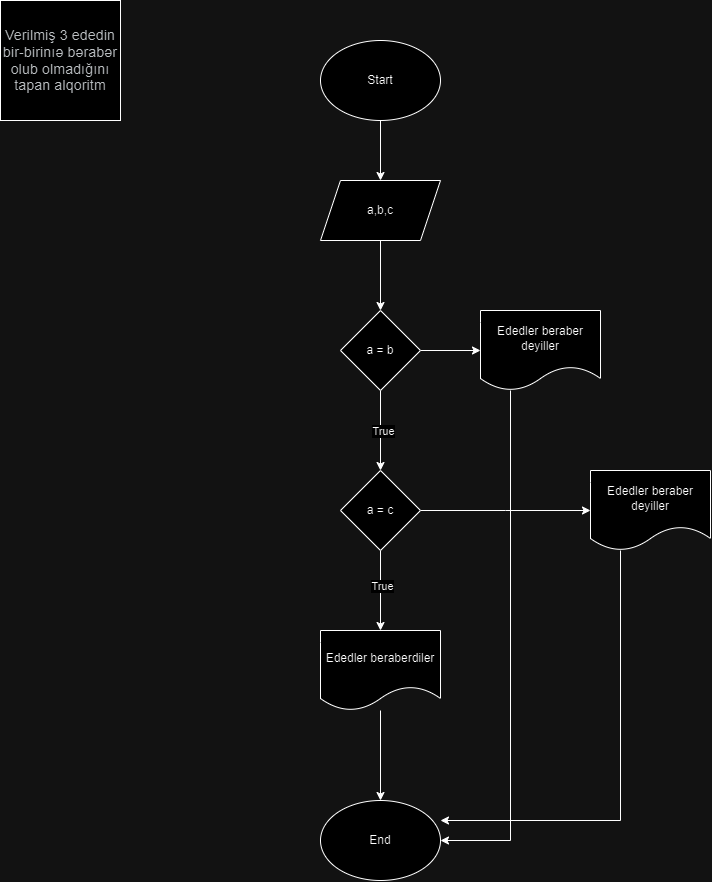

The diagram above was exported from draw.io. Its source (the exported page's mxGraphModel, read from the mxfile embedded in the PNG):
<mxGraphModel dx="1500" dy="796" grid="1" gridSize="10" guides="1" tooltips="1" connect="1" arrows="1" fold="1" page="1" pageScale="1" pageWidth="850" pageHeight="1100" math="0" shadow="0">
  <root>
    <mxCell id="0" />
    <mxCell id="1" parent="0" />
    <mxCell id="V5GRVrzDkejs55cc8zMC-1" value="&lt;span style=&quot;color: rgb(60, 64, 67); font-family: Roboto, Helvetica, Arial, sans-serif; font-size: 14px; letter-spacing: 0.2px; text-align: start; white-space-collapse: preserve-breaks; background-color: rgb(255, 255, 255);&quot;&gt;Verilmiş 3 ededin bir-birinıə bərabər olub olmadığını tapan alqoritm&lt;/span&gt;" style="whiteSpace=wrap;html=1;aspect=fixed;" vertex="1" parent="1">
      <mxGeometry x="10" y="10" width="120" height="120" as="geometry" />
    </mxCell>
    <mxCell id="V5GRVrzDkejs55cc8zMC-29" style="edgeStyle=orthogonalEdgeStyle;rounded=0;orthogonalLoop=1;jettySize=auto;html=1;entryX=0.5;entryY=0;entryDx=0;entryDy=0;" edge="1" parent="1" source="V5GRVrzDkejs55cc8zMC-27" target="V5GRVrzDkejs55cc8zMC-28">
      <mxGeometry relative="1" as="geometry" />
    </mxCell>
    <mxCell id="V5GRVrzDkejs55cc8zMC-27" value="Start" style="ellipse;whiteSpace=wrap;html=1;" vertex="1" parent="1">
      <mxGeometry x="330" y="50" width="120" height="80" as="geometry" />
    </mxCell>
    <mxCell id="V5GRVrzDkejs55cc8zMC-31" value="" style="edgeStyle=orthogonalEdgeStyle;rounded=0;orthogonalLoop=1;jettySize=auto;html=1;" edge="1" parent="1" source="V5GRVrzDkejs55cc8zMC-28" target="V5GRVrzDkejs55cc8zMC-30">
      <mxGeometry relative="1" as="geometry" />
    </mxCell>
    <mxCell id="V5GRVrzDkejs55cc8zMC-28" value="a,b,c" style="shape=parallelogram;perimeter=parallelogramPerimeter;whiteSpace=wrap;html=1;fixedSize=1;" vertex="1" parent="1">
      <mxGeometry x="330" y="190" width="120" height="60" as="geometry" />
    </mxCell>
    <mxCell id="V5GRVrzDkejs55cc8zMC-33" value="" style="edgeStyle=orthogonalEdgeStyle;rounded=0;orthogonalLoop=1;jettySize=auto;html=1;" edge="1" parent="1" source="V5GRVrzDkejs55cc8zMC-30" target="V5GRVrzDkejs55cc8zMC-32">
      <mxGeometry relative="1" as="geometry" />
    </mxCell>
    <mxCell id="V5GRVrzDkejs55cc8zMC-36" value="True" style="edgeLabel;html=1;align=center;verticalAlign=middle;resizable=0;points=[];" vertex="1" connectable="0" parent="V5GRVrzDkejs55cc8zMC-33">
      <mxGeometry x="0.005" y="2" relative="1" as="geometry">
        <mxPoint as="offset" />
      </mxGeometry>
    </mxCell>
    <mxCell id="V5GRVrzDkejs55cc8zMC-39" value="" style="edgeStyle=orthogonalEdgeStyle;rounded=0;orthogonalLoop=1;jettySize=auto;html=1;" edge="1" parent="1" source="V5GRVrzDkejs55cc8zMC-30" target="V5GRVrzDkejs55cc8zMC-38">
      <mxGeometry relative="1" as="geometry" />
    </mxCell>
    <mxCell id="V5GRVrzDkejs55cc8zMC-30" value="a = b" style="rhombus;whiteSpace=wrap;html=1;" vertex="1" parent="1">
      <mxGeometry x="350" y="320" width="80" height="80" as="geometry" />
    </mxCell>
    <mxCell id="V5GRVrzDkejs55cc8zMC-35" value="" style="edgeStyle=orthogonalEdgeStyle;rounded=0;orthogonalLoop=1;jettySize=auto;html=1;" edge="1" parent="1" source="V5GRVrzDkejs55cc8zMC-32" target="V5GRVrzDkejs55cc8zMC-34">
      <mxGeometry relative="1" as="geometry" />
    </mxCell>
    <mxCell id="V5GRVrzDkejs55cc8zMC-37" value="True" style="edgeLabel;html=1;align=center;verticalAlign=middle;resizable=0;points=[];" vertex="1" connectable="0" parent="V5GRVrzDkejs55cc8zMC-35">
      <mxGeometry x="-0.095" y="1" relative="1" as="geometry">
        <mxPoint as="offset" />
      </mxGeometry>
    </mxCell>
    <mxCell id="V5GRVrzDkejs55cc8zMC-41" style="edgeStyle=orthogonalEdgeStyle;rounded=0;orthogonalLoop=1;jettySize=auto;html=1;" edge="1" parent="1" source="V5GRVrzDkejs55cc8zMC-32">
      <mxGeometry relative="1" as="geometry">
        <mxPoint x="600" y="520" as="targetPoint" />
      </mxGeometry>
    </mxCell>
    <mxCell id="V5GRVrzDkejs55cc8zMC-32" value="a = c" style="rhombus;whiteSpace=wrap;html=1;" vertex="1" parent="1">
      <mxGeometry x="350" y="480" width="80" height="80" as="geometry" />
    </mxCell>
    <mxCell id="V5GRVrzDkejs55cc8zMC-48" style="edgeStyle=orthogonalEdgeStyle;rounded=0;orthogonalLoop=1;jettySize=auto;html=1;" edge="1" parent="1" source="V5GRVrzDkejs55cc8zMC-34" target="V5GRVrzDkejs55cc8zMC-47">
      <mxGeometry relative="1" as="geometry" />
    </mxCell>
    <mxCell id="V5GRVrzDkejs55cc8zMC-34" value="Ededler beraberdiler" style="shape=document;whiteSpace=wrap;html=1;boundedLbl=1;" vertex="1" parent="1">
      <mxGeometry x="330" y="640" width="120" height="80" as="geometry" />
    </mxCell>
    <mxCell id="V5GRVrzDkejs55cc8zMC-49" style="edgeStyle=orthogonalEdgeStyle;rounded=0;orthogonalLoop=1;jettySize=auto;html=1;entryX=1;entryY=0.5;entryDx=0;entryDy=0;" edge="1" parent="1" source="V5GRVrzDkejs55cc8zMC-38" target="V5GRVrzDkejs55cc8zMC-47">
      <mxGeometry relative="1" as="geometry">
        <Array as="points">
          <mxPoint x="520" y="850" />
        </Array>
      </mxGeometry>
    </mxCell>
    <mxCell id="V5GRVrzDkejs55cc8zMC-38" value="Ededler beraber deyiller" style="shape=document;whiteSpace=wrap;html=1;boundedLbl=1;" vertex="1" parent="1">
      <mxGeometry x="490" y="320" width="120" height="80" as="geometry" />
    </mxCell>
    <mxCell id="V5GRVrzDkejs55cc8zMC-42" value="Ededler beraber deyiller" style="shape=document;whiteSpace=wrap;html=1;boundedLbl=1;" vertex="1" parent="1">
      <mxGeometry x="600" y="480" width="120" height="80" as="geometry" />
    </mxCell>
    <mxCell id="V5GRVrzDkejs55cc8zMC-47" value="End" style="ellipse;whiteSpace=wrap;html=1;" vertex="1" parent="1">
      <mxGeometry x="330" y="810" width="120" height="80" as="geometry" />
    </mxCell>
    <mxCell id="V5GRVrzDkejs55cc8zMC-51" style="edgeStyle=orthogonalEdgeStyle;rounded=0;orthogonalLoop=1;jettySize=auto;html=1;entryX=1;entryY=0.25;entryDx=0;entryDy=0;entryPerimeter=0;" edge="1" parent="1" source="V5GRVrzDkejs55cc8zMC-42" target="V5GRVrzDkejs55cc8zMC-47">
      <mxGeometry relative="1" as="geometry">
        <Array as="points">
          <mxPoint x="630" y="830" />
        </Array>
      </mxGeometry>
    </mxCell>
  </root>
</mxGraphModel>